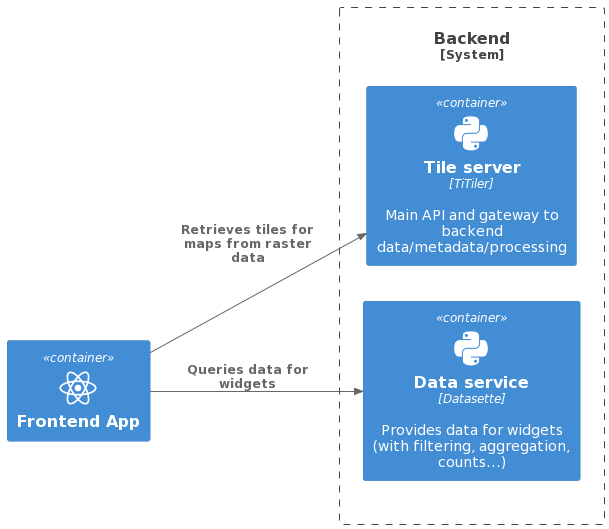

The diagram above was rendered by PlantUML. Its source (embedded in the PNG):
@startuml
!include https://raw.githubusercontent.com/plantuml-stdlib/C4-PlantUML/master/C4_Container.puml
' uncomment the following line and comment the first to use locally
' !include C4_Container.puml
!define DEVICONS https://raw.githubusercontent.com/tupadr3/plantuml-icon-font-sprites/master/devicons

!include DEVICONS/python.puml
!include DEVICONS/react.puml

LAYOUT_LEFT_RIGHT()

Container(app, "Frontend App", "", "","react")

System_Boundary(c2, "Backend") {
  Container(tiler, "Tile server", "TiTiler", "Main API and gateway to backend data/metadata/processing", "python")
  Container(datasette, "Data service", "Datasette", "Provides data for widgets (with filtering, aggregation, counts...)", "python")
}

Lay_U(c2, app)

Rel_R(app, tiler, "Retrieves tiles for maps from raster data", "")

Rel(app, datasette, "Queries data for widgets")
@enduml